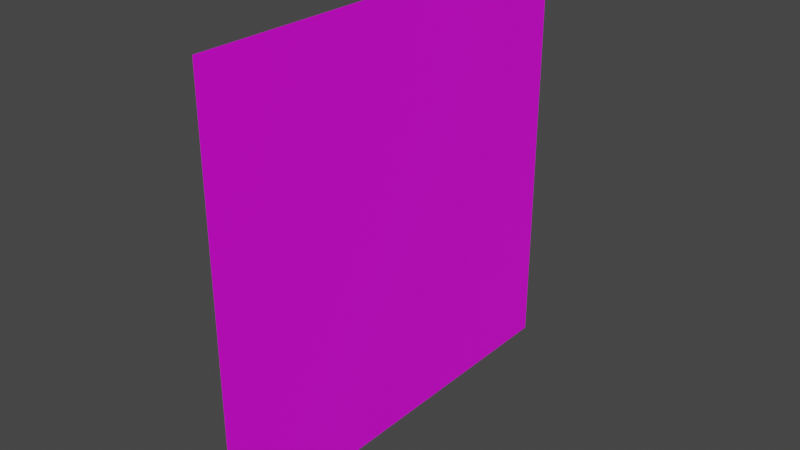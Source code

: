 # Source: ChamberWall.blend  (saved by Blender 3.5.10; exported with 4.5.12 LTS)
import bpy
from mathutils import Matrix  # noqa: F401  (used for matrix-valued properties, if any)

bpy.ops.wm.read_factory_settings(use_empty=True)
scene = bpy.context.scene
scene.name = 'Scene'

# ---- collections
col_collection = bpy.data.collections.new('Collection'); scene.collection.children.link(col_collection)

# ---- images (referenced by path relative to the original .blend; pixels are not part of the script)
import os
ASSET_DIR = os.environ.get("B2B_ASSET_DIR", "")  # directory of the original .blend (textures are referenced by path, not embedded)
HERE = os.path.dirname(os.path.abspath(__file__))  # packed textures are extracted next to this script under _unpacked/

def load_image(name, relpath, width, height, colorspace="sRGB"):
    """Load a texture the original file referenced (path relative to the .blend, or extracted next to this script)."""
    p = next((c for c in (os.path.join(HERE, relpath), os.path.join(ASSET_DIR, relpath)) if relpath and os.path.exists(c)), "")
    if p:
        img = bpy.data.images.load(p, check_existing=True)
        img.name = name
    else:  # same state as the original file: an image datablock whose file is absent (Cycles renders it pink)
        img = bpy.data.images.new(name, width, height)
        img.source = "FILE"
        img.filepath = "//" + (relpath or name)
    img.colorspace_settings.name = colorspace
    return img
img_chamber = load_image('Chamber', 'Chamber.png', 1024, 1024, 'sRGB')

# ---- materials (node trees are filled in below, after node groups)
mat_material_002 = bpy.data.materials.new('Material.002')
mat_material_002.use_transparent_shadow = False

# ---- material node trees
mat_material_002.use_nodes = True; mat_material_002.node_tree.nodes.clear()
_N = mat_material_002.node_tree.nodes; _L = mat_material_002.node_tree.links
n0 = _N.new('ShaderNodeBsdfPrincipled'); n0.name = 'Principled BSDF'; n0.location = (10, 300)
n0.distribution = 'GGX'
n0.subsurface_method = 'RANDOM_WALK_SKIN'
n0.inputs[3].default_value = 1.45
n0.inputs[27].default_value = (0.0, 0.0, 0.0, 1.0)
n0.inputs[28].default_value = 1.0
n1 = _N.new('ShaderNodeOutputMaterial'); n1.name = 'Material Output'; n1.location = (300, 300)
n2 = _N.new('ShaderNodeTexImage'); n2.name = 'Image Texture'; n2.location = (-280, 280)
n2.image = img_chamber
_L.new(n0.outputs[0], n1.inputs[0])
_L.new(n2.outputs[0], n0.inputs[0])
n1.is_active_output = True

# ---- world
world_world = bpy.data.worlds.new('World'); scene.world = world_world
world_world.use_nodes = True; world_world.node_tree.nodes.clear()
_N = world_world.node_tree.nodes; _L = world_world.node_tree.links
n0 = _N.new('ShaderNodeOutputWorld'); n0.name = 'World Output'; n0.location = (300, 300)
n1 = _N.new('ShaderNodeBackground'); n1.name = 'Background'; n1.location = (10, 300)
n1.inputs[0].default_value = (0.05088, 0.05088, 0.05088, 1.0)
_L.new(n1.outputs[0], n0.inputs[0])
n0.is_active_output = True
world_world.color = (0.05088, 0.05088, 0.05088)
world_world.use_sun_shadow = False
world_world.sun_shadow_jitter_overblur = 0.0

# ---- meshes
me_cube_003 = bpy.data.meshes.new('Cube.003')
me_cube_003.from_pydata([(0.0, 10.34, -2.398), (0.0, 10.34, 17.92), (0.0, -10.34, -2.398), (0.0, -10.34, 17.92)], [], [(0, 2, 3, 1)])
_uv = me_cube_003.uv_layers.new(name='UVMap')
_uv.uv.foreach_set('vector', [0.0, 1.0, 7.606e-07, 2.452e-05, 0.1354, 0.0, 0.1354, 1.0])
_uv.active_render = True
_uv = me_cube_003.uv_layers.new(name='Light')
_uv.uv.foreach_set('vector', [0.0, 1.0, 7.606e-07, 2.452e-05, 0.1354, 0.0, 0.1354, 1.0])
me_cube_003.materials.append(mat_material_002)
me_cube_003.update()

# ---- objects
ob_cube_002 = bpy.data.objects.new('Cube.002', me_cube_003)

# ---- transforms, parenting, visibility, modifiers, constraints
ob_cube_002.location = (-5.665, -2.499, 1.604)

# ---- collection membership
scene.collection.objects.link(ob_cube_002)

# ---- scene / render settings (as saved in the file)
scene.frame_start = 1; scene.frame_end = 250; scene.frame_set(1)
scene.render.engine = 'BLENDER_EEVEE_NEXT'
scene.cycles.sampling_pattern = 'TABULATED_SOBOL'
scene.cycles.use_light_tree = False
scene.view_settings.view_transform = 'Filmic'
bpy.context.view_layer.update()

# ---- added for rendering (the .blend has no active camera and no usable light): camera, sun
cam_auto = bpy.data.cameras.new('AutoCamera')
cam_auto.lens = 50.0
cam_auto.sensor_width = 36.0
cam_auto.clip_end = 1000.0
ob_auto_camera = bpy.data.objects.new('AutoCamera', cam_auto)
scene.collection.objects.link(ob_auto_camera)
ob_auto_camera.location = (21.1662, -34.697, 30.8317)
ob_auto_camera.rotation_euler = (1.09748, -7.21219e-08, 0.694738)
scene.camera = ob_auto_camera
light_auto_sun = bpy.data.lights.new('AutoSun', 'SUN')
light_auto_sun.energy = 3.0
light_auto_sun.angle = 0.0523599
ob_auto_sun = bpy.data.objects.new('AutoSun', light_auto_sun)
scene.collection.objects.link(ob_auto_sun)
ob_auto_sun.rotation_euler = (0.872665, 0.174533, 0.523599)
bpy.context.view_layer.update()
